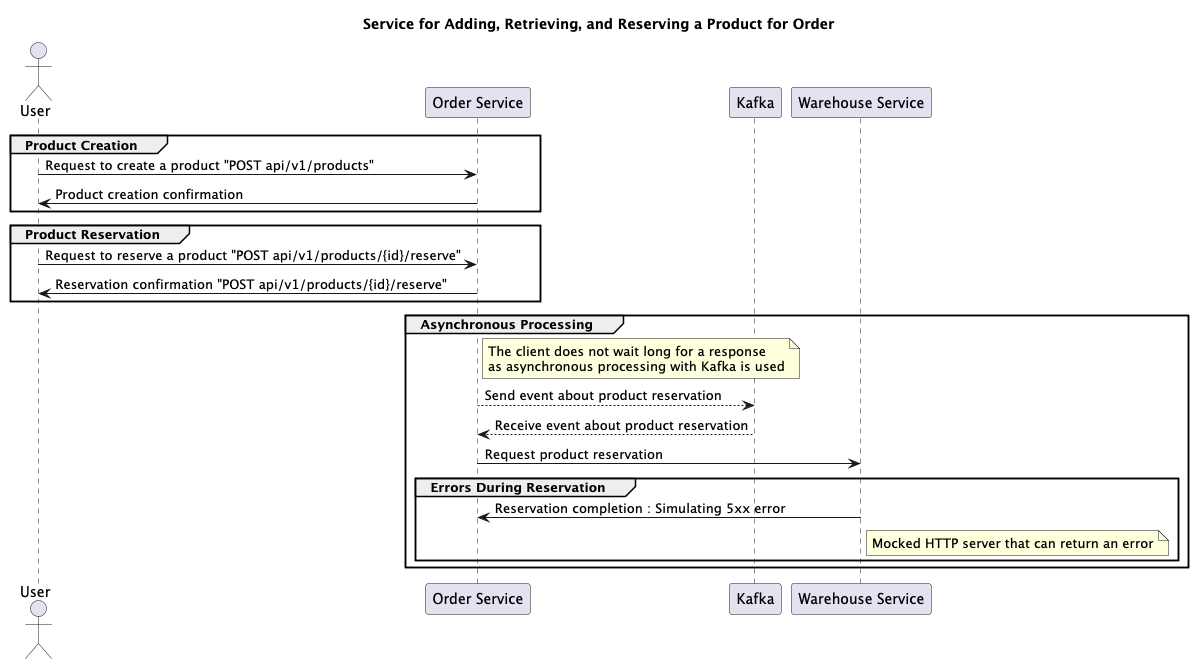

The diagram above was rendered by PlantUML. Its source (embedded in the PNG):
@startuml

title Service for Adding, Retrieving, and Reserving a Product for Order

actor "User" as ExternalUser
participant "Order Service" as OrderService
participant "Kafka" as Kafka
participant "Warehouse Service" as WarehouseService

group Product Creation
    ExternalUser -> OrderService : Request to create a product "POST api/v1/products"
    OrderService -> ExternalUser : Product creation confirmation
end

group Product Reservation
    ExternalUser -> OrderService : Request to reserve a product "POST api/v1/products/{id}/reserve"
    OrderService -> ExternalUser : Reservation confirmation "POST api/v1/products/{id}/reserve"
end

group Asynchronous Processing
    note right of OrderService
        The client does not wait long for a response
        as asynchronous processing with Kafka is used
    end note
    OrderService --> Kafka : Send event about product reservation
    Kafka --> OrderService : Receive event about product reservation
    OrderService -> WarehouseService : Request product reservation
    group Errors During Reservation
            WarehouseService -> OrderService : Reservation completion : Simulating 5xx error
            note right of WarehouseService
                Mocked HTTP server that can return an error
            end note
        end
end

@enduml